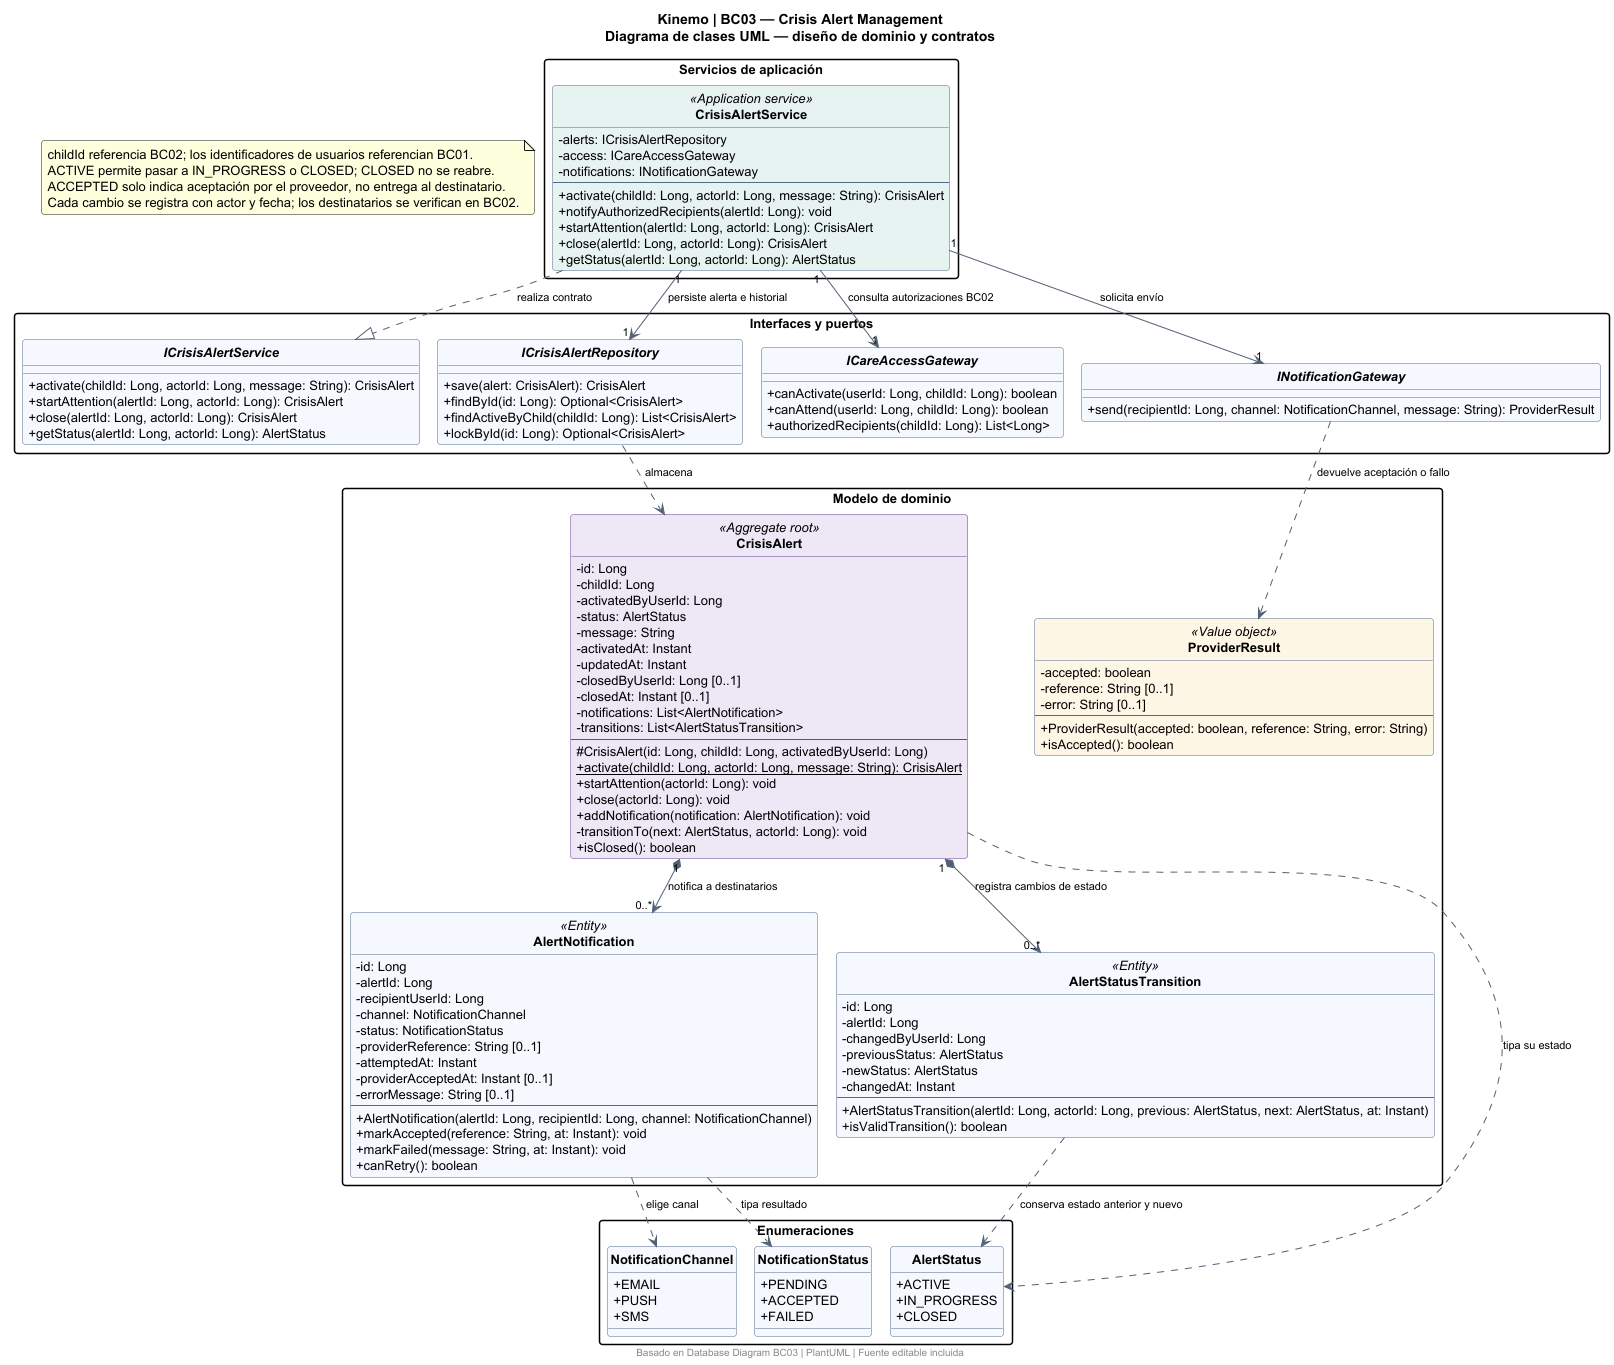

The diagram above was rendered by PlantUML. Its source (embedded in the PNG):
@startuml BC03
!pragma layout smetana
skinparam backgroundColor #FFFFFF
skinparam shadowing false
skinparam roundcorner 6
skinparam defaultFontName SansSerif
skinparam defaultFontSize 13
skinparam classAttributeIconSize 0
skinparam classFontStyle bold
skinparam ArrowColor #516075
skinparam ArrowFontSize 11
skinparam packageStyle rectangle
skinparam nodesep 45
skinparam ranksep 60
skinparam class {
  BackgroundColor #F5F8FF
  BorderColor #526A8A
  BackgroundColor<<Aggregate root>> #EDE7F6
  BorderColor<<Aggregate root>> #654797
  BackgroundColor<<Application service>> #E7F3F1
  BackgroundColor<<Value object>> #FFF7E6
}
skinparam interfaceBackgroundColor #E7F3F1
skinparam enumBackgroundColor #FFF4DC
hide circle
title Kinemo | BC03 — Crisis Alert Management\nDiagrama de clases UML — diseño de dominio y contratos

package "Modelo de dominio" {
class CrisisAlert <<Aggregate root>> {
  -id: Long
  -childId: Long
  -activatedByUserId: Long
  -status: AlertStatus
  -message: String
  -activatedAt: Instant
  -updatedAt: Instant
  -closedByUserId: Long [0..1]
  -closedAt: Instant [0..1]
  -notifications: List<AlertNotification>
  -transitions: List<AlertStatusTransition>
  --
  #CrisisAlert(id: Long, childId: Long, activatedByUserId: Long)
  {static} +activate(childId: Long, actorId: Long, message: String): CrisisAlert
  +startAttention(actorId: Long): void
  +close(actorId: Long): void
  +addNotification(notification: AlertNotification): void
  -transitionTo(next: AlertStatus, actorId: Long): void
  +isClosed(): boolean
}
class AlertNotification <<Entity>> {
  -id: Long
  -alertId: Long
  -recipientUserId: Long
  -channel: NotificationChannel
  -status: NotificationStatus
  -providerReference: String [0..1]
  -attemptedAt: Instant
  -providerAcceptedAt: Instant [0..1]
  -errorMessage: String [0..1]
  --
  +AlertNotification(alertId: Long, recipientId: Long, channel: NotificationChannel)
  +markAccepted(reference: String, at: Instant): void
  +markFailed(message: String, at: Instant): void
  +canRetry(): boolean
}
class AlertStatusTransition <<Entity>> {
  -id: Long
  -alertId: Long
  -changedByUserId: Long
  -previousStatus: AlertStatus
  -newStatus: AlertStatus
  -changedAt: Instant
  --
  +AlertStatusTransition(alertId: Long, actorId: Long, previous: AlertStatus, next: AlertStatus, at: Instant)
  +isValidTransition(): boolean
}
class ProviderResult <<Value object>> {
  -accepted: boolean
  -reference: String [0..1]
  -error: String [0..1]
  --
  +ProviderResult(accepted: boolean, reference: String, error: String)
  +isAccepted(): boolean
}
}

package "Servicios de aplicación" {
class CrisisAlertService <<Application service>> {
  -alerts: ICrisisAlertRepository
  -access: ICareAccessGateway
  -notifications: INotificationGateway
  --
  +activate(childId: Long, actorId: Long, message: String): CrisisAlert
  +notifyAuthorizedRecipients(alertId: Long): void
  +startAttention(alertId: Long, actorId: Long): CrisisAlert
  +close(alertId: Long, actorId: Long): CrisisAlert
  +getStatus(alertId: Long, actorId: Long): AlertStatus
}
}

package "Interfaces y puertos" {
interface ICrisisAlertService {
  +activate(childId: Long, actorId: Long, message: String): CrisisAlert
  +startAttention(alertId: Long, actorId: Long): CrisisAlert
  +close(alertId: Long, actorId: Long): CrisisAlert
  +getStatus(alertId: Long, actorId: Long): AlertStatus
}
interface ICrisisAlertRepository {
  +save(alert: CrisisAlert): CrisisAlert
  +findById(id: Long): Optional<CrisisAlert>
  +findActiveByChild(childId: Long): List<CrisisAlert>
  +lockById(id: Long): Optional<CrisisAlert>
}
interface ICareAccessGateway {
  +canActivate(userId: Long, childId: Long): boolean
  +canAttend(userId: Long, childId: Long): boolean
  +authorizedRecipients(childId: Long): List<Long>
}
interface INotificationGateway {
  +send(recipientId: Long, channel: NotificationChannel, message: String): ProviderResult
}
}

package "Enumeraciones" {
enum AlertStatus {
  +ACTIVE
  +IN_PROGRESS
  +CLOSED
}
enum NotificationChannel {
  +EMAIL
  +PUSH
  +SMS
}
enum NotificationStatus {
  +PENDING
  +ACCEPTED
  +FAILED
}
}

CrisisAlert "1" *--> "0..*" AlertNotification : notifica a destinatarios
CrisisAlert "1" *--> "0..*" AlertStatusTransition : registra cambios de estado
CrisisAlert ..> AlertStatus : tipa su estado
AlertStatusTransition ..> AlertStatus : conserva estado anterior y nuevo
AlertNotification ..> NotificationChannel : elige canal
AlertNotification ..> NotificationStatus : tipa resultado
CrisisAlertService ..|> ICrisisAlertService : realiza contrato
CrisisAlertService "1" --> "1" ICrisisAlertRepository : persiste alerta e historial
CrisisAlertService "1" --> "1" ICareAccessGateway : consulta autorizaciones BC02
CrisisAlertService "1" --> "1" INotificationGateway : solicita envío
INotificationGateway ..> ProviderResult : devuelve aceptación o fallo
ICrisisAlertRepository ..> CrisisAlert : almacena

note as Rules
childId referencia BC02; los identificadores de usuarios referencian BC01.
ACTIVE permite pasar a IN_PROGRESS o CLOSED; CLOSED no se reabre.
ACCEPTED solo indica aceptación por el proveedor, no entrega al destinatario.
Cada cambio se registra con actor y fecha; los destinatarios se verifican en BC02.
end note
footer Basado en Database Diagram BC03 | PlantUML | Fuente editable incluida
@enduml